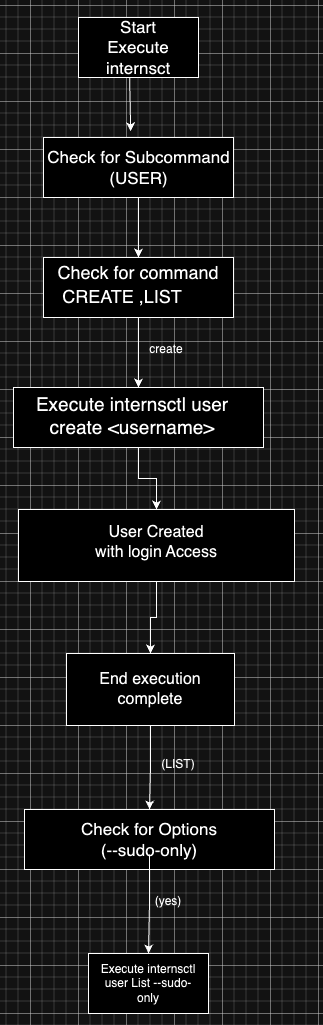

The diagram above was exported from draw.io. Its source (the exported page's mxGraphModel, read from the mxfile embedded in the PNG):
<mxGraphModel dx="1908" dy="1212" grid="1" gridSize="12" guides="1" tooltips="1" connect="1" arrows="1" fold="1" page="1" pageScale="1" pageWidth="827" pageHeight="1169" math="0" shadow="0">
  <root>
    <mxCell id="0" />
    <mxCell id="1" parent="0" />
    <object label="" id="YI6zhFNY0jOwdGNKa9R1-1">
      <mxCell style="rounded=0;whiteSpace=wrap;html=1;" parent="1" vertex="1">
        <mxGeometry x="240" y="60" width="120" height="60" as="geometry" />
      </mxCell>
    </object>
    <mxCell id="YI6zhFNY0jOwdGNKa9R1-17" value="" style="edgeStyle=orthogonalEdgeStyle;rounded=0;orthogonalLoop=1;jettySize=auto;html=1;" parent="1" source="YI6zhFNY0jOwdGNKa9R1-2" target="YI6zhFNY0jOwdGNKa9R1-3" edge="1">
      <mxGeometry relative="1" as="geometry" />
    </mxCell>
    <mxCell id="YI6zhFNY0jOwdGNKa9R1-2" value="" style="rounded=0;whiteSpace=wrap;html=1;" parent="1" vertex="1">
      <mxGeometry x="205" y="180" width="190" height="60" as="geometry" />
    </mxCell>
    <mxCell id="YI6zhFNY0jOwdGNKa9R1-18" value="" style="edgeStyle=orthogonalEdgeStyle;rounded=0;orthogonalLoop=1;jettySize=auto;html=1;" parent="1" source="YI6zhFNY0jOwdGNKa9R1-3" target="YI6zhFNY0jOwdGNKa9R1-4" edge="1">
      <mxGeometry relative="1" as="geometry" />
    </mxCell>
    <mxCell id="YI6zhFNY0jOwdGNKa9R1-3" value="" style="rounded=0;whiteSpace=wrap;html=1;" parent="1" vertex="1">
      <mxGeometry x="205" y="300" width="190" height="60" as="geometry" />
    </mxCell>
    <mxCell id="YI6zhFNY0jOwdGNKa9R1-19" value="" style="edgeStyle=orthogonalEdgeStyle;rounded=0;orthogonalLoop=1;jettySize=auto;html=1;" parent="1" source="YI6zhFNY0jOwdGNKa9R1-4" target="YI6zhFNY0jOwdGNKa9R1-5" edge="1">
      <mxGeometry relative="1" as="geometry" />
    </mxCell>
    <mxCell id="YI6zhFNY0jOwdGNKa9R1-4" value="" style="rounded=0;whiteSpace=wrap;html=1;" parent="1" vertex="1">
      <mxGeometry x="175" y="430" width="250" height="60" as="geometry" />
    </mxCell>
    <mxCell id="YI6zhFNY0jOwdGNKa9R1-20" value="" style="edgeStyle=orthogonalEdgeStyle;rounded=0;orthogonalLoop=1;jettySize=auto;html=1;" parent="1" source="YI6zhFNY0jOwdGNKa9R1-5" target="YI6zhFNY0jOwdGNKa9R1-6" edge="1">
      <mxGeometry relative="1" as="geometry" />
    </mxCell>
    <mxCell id="YI6zhFNY0jOwdGNKa9R1-5" value="" style="rounded=0;whiteSpace=wrap;html=1;" parent="1" vertex="1">
      <mxGeometry x="180" y="552" width="276" height="72" as="geometry" />
    </mxCell>
    <mxCell id="YI6zhFNY0jOwdGNKa9R1-21" value="" style="edgeStyle=orthogonalEdgeStyle;rounded=0;orthogonalLoop=1;jettySize=auto;html=1;" parent="1" source="YI6zhFNY0jOwdGNKa9R1-6" target="YI6zhFNY0jOwdGNKa9R1-7" edge="1">
      <mxGeometry relative="1" as="geometry" />
    </mxCell>
    <mxCell id="YI6zhFNY0jOwdGNKa9R1-6" value="" style="rounded=0;whiteSpace=wrap;html=1;" parent="1" vertex="1">
      <mxGeometry x="228" y="696" width="168" height="72" as="geometry" />
    </mxCell>
    <mxCell id="YI6zhFNY0jOwdGNKa9R1-7" value="" style="rounded=0;whiteSpace=wrap;html=1;" parent="1" vertex="1">
      <mxGeometry x="186" y="852" width="250" height="60" as="geometry" />
    </mxCell>
    <mxCell id="YI6zhFNY0jOwdGNKa9R1-9" value="" style="endArrow=classic;html=1;rounded=0;exitX=0.426;exitY=1.009;exitDx=0;exitDy=0;exitPerimeter=0;entryX=0.459;entryY=-0.102;entryDx=0;entryDy=0;entryPerimeter=0;" parent="1" source="YI6zhFNY0jOwdGNKa9R1-1" target="YI6zhFNY0jOwdGNKa9R1-2" edge="1">
      <mxGeometry width="50" height="50" relative="1" as="geometry">
        <mxPoint x="280" y="140" as="sourcePoint" />
        <mxPoint x="310" y="180" as="targetPoint" />
      </mxGeometry>
    </mxCell>
    <mxCell id="YI6zhFNY0jOwdGNKa9R1-22" value="Start Execute internsct" style="text;html=1;strokeColor=none;fillColor=none;align=center;verticalAlign=middle;whiteSpace=wrap;rounded=0;fontSize=17;" parent="1" vertex="1">
      <mxGeometry x="250" y="42.5" width="100" height="95" as="geometry" />
    </mxCell>
    <mxCell id="YI6zhFNY0jOwdGNKa9R1-24" value="Check for Subcommand (USER)" style="text;html=1;strokeColor=none;fillColor=none;align=center;verticalAlign=middle;whiteSpace=wrap;rounded=0;fontSize=17;" parent="1" vertex="1">
      <mxGeometry x="196.5" y="199.5" width="207" height="21" as="geometry" />
    </mxCell>
    <mxCell id="YI6zhFNY0jOwdGNKa9R1-25" value="Check for command" style="text;html=1;strokeColor=none;fillColor=none;align=center;verticalAlign=middle;whiteSpace=wrap;rounded=0;fontSize=18;" parent="1" vertex="1">
      <mxGeometry x="162" y="300" width="276" height="30" as="geometry" />
    </mxCell>
    <mxCell id="YI6zhFNY0jOwdGNKa9R1-27" value="Execute internsctl user&lt;br&gt;create &amp;lt;username&amp;gt;" style="text;html=1;strokeColor=none;fillColor=none;align=center;verticalAlign=middle;whiteSpace=wrap;rounded=0;fontSize=19;" parent="1" vertex="1">
      <mxGeometry x="192" y="412" width="204" height="92" as="geometry" />
    </mxCell>
    <mxCell id="YI6zhFNY0jOwdGNKa9R1-28" value="User Created  &lt;br&gt;with login Access" style="text;html=1;strokeColor=none;fillColor=none;align=center;verticalAlign=middle;whiteSpace=wrap;rounded=0;fontSize=16;" parent="1" vertex="1">
      <mxGeometry x="162" y="532" width="312" height="105" as="geometry" />
    </mxCell>
    <mxCell id="YI6zhFNY0jOwdGNKa9R1-30" value="End execution complete" style="text;html=1;strokeColor=none;fillColor=none;align=center;verticalAlign=middle;whiteSpace=wrap;rounded=0;fontSize=16;" parent="1" vertex="1">
      <mxGeometry x="228" y="718.5" width="168" height="27" as="geometry" />
    </mxCell>
    <mxCell id="-AQEqMiLwuxIwbgGm6fD-5" value="" style="edgeStyle=orthogonalEdgeStyle;rounded=0;orthogonalLoop=1;jettySize=auto;html=1;" edge="1" parent="1" source="YI6zhFNY0jOwdGNKa9R1-31" target="-AQEqMiLwuxIwbgGm6fD-4">
      <mxGeometry relative="1" as="geometry" />
    </mxCell>
    <mxCell id="YI6zhFNY0jOwdGNKa9R1-31" value="Check for Options  &lt;br&gt;(--sudo-only)" style="text;html=1;strokeColor=none;fillColor=none;align=center;verticalAlign=middle;whiteSpace=wrap;rounded=0;fontSize=17;" parent="1" vertex="1">
      <mxGeometry x="230" y="867" width="162" height="30" as="geometry" />
    </mxCell>
    <mxCell id="-AQEqMiLwuxIwbgGm6fD-2" value="CREATE ,LIST" style="text;html=1;strokeColor=none;fillColor=none;align=center;verticalAlign=middle;whiteSpace=wrap;rounded=0;fontSize=18;" vertex="1" parent="1">
      <mxGeometry x="218" y="324" width="132" height="30" as="geometry" />
    </mxCell>
    <mxCell id="-AQEqMiLwuxIwbgGm6fD-4" value="" style="rounded=0;whiteSpace=wrap;html=1;" vertex="1" parent="1">
      <mxGeometry x="250" y="996" width="120" height="60" as="geometry" />
    </mxCell>
    <mxCell id="-AQEqMiLwuxIwbgGm6fD-6" value="Execute internsctl user List --sudo-only " style="text;html=1;strokeColor=none;fillColor=none;align=center;verticalAlign=middle;whiteSpace=wrap;rounded=0;" vertex="1" parent="1">
      <mxGeometry x="259" y="1011" width="102" height="30" as="geometry" />
    </mxCell>
    <mxCell id="-AQEqMiLwuxIwbgGm6fD-7" value="create" style="text;html=1;strokeColor=none;fillColor=none;align=center;verticalAlign=middle;whiteSpace=wrap;rounded=0;" vertex="1" parent="1">
      <mxGeometry x="286" y="372" width="84" height="40" as="geometry" />
    </mxCell>
    <mxCell id="-AQEqMiLwuxIwbgGm6fD-8" value="(LIST)" style="text;html=1;strokeColor=none;fillColor=none;align=center;verticalAlign=middle;whiteSpace=wrap;rounded=0;" vertex="1" parent="1">
      <mxGeometry x="310" y="792" width="60" height="30" as="geometry" />
    </mxCell>
    <mxCell id="-AQEqMiLwuxIwbgGm6fD-9" value="(yes)&lt;br/&gt;&lt;br/&gt;" style="text;html=1;strokeColor=none;fillColor=none;align=center;verticalAlign=middle;whiteSpace=wrap;rounded=0;" vertex="1" parent="1">
      <mxGeometry x="300" y="936" width="60" height="30" as="geometry" />
    </mxCell>
  </root>
</mxGraphModel>